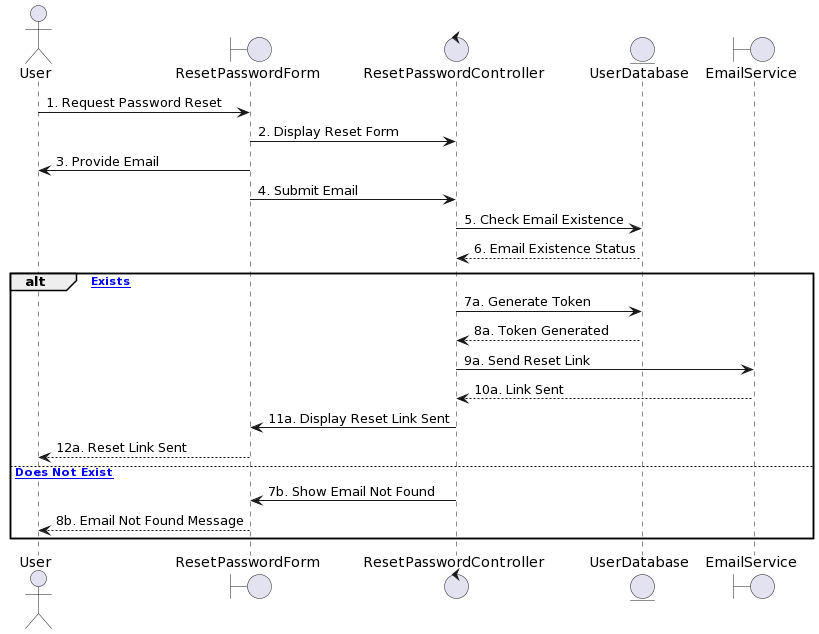

The diagram above was rendered by PlantUML. Its source (embedded in the PNG):
@startuml
actor User
boundary ResetPasswordForm
control ResetPasswordController
entity UserDatabase
boundary EmailService

User -> ResetPasswordForm: 1. Request Password Reset
ResetPasswordForm -> ResetPasswordController: 2. Display Reset Form
User <- ResetPasswordForm: 3. Provide Email
ResetPasswordForm -> ResetPasswordController: 4. Submit Email
ResetPasswordController -> UserDatabase: 5. Check Email Existence
UserDatabase --> ResetPasswordController: 6. Email Existence Status
alt [Email Exists]
    ResetPasswordController -> UserDatabase: 7a. Generate Token
    UserDatabase --> ResetPasswordController: 8a. Token Generated
    ResetPasswordController -> EmailService: 9a. Send Reset Link
    EmailService --> ResetPasswordController: 10a. Link Sent
    ResetPasswordController -> ResetPasswordForm: 11a. Display Reset Link Sent
    ResetPasswordForm --> User: 12a. Reset Link Sent
else [Email Does Not Exist]
    ResetPasswordController -> ResetPasswordForm: 7b. Show Email Not Found
    ResetPasswordForm --> User: 8b. Email Not Found Message
end
@enduml